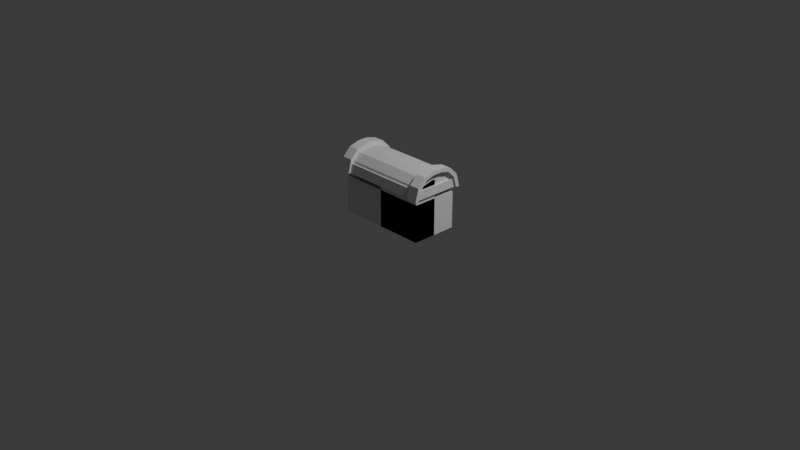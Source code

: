 # Source: Mimic.blend  (saved by Blender 5.0.119; exported with 4.5.12 LTS)
import bpy
from mathutils import Matrix  # noqa: F401  (used for matrix-valued properties, if any)

bpy.ops.wm.read_factory_settings(use_empty=True)
scene = bpy.context.scene
scene.name = 'Scene'

# ---- collections
col_collection = bpy.data.collections.new('Collection'); scene.collection.children.link(col_collection)

# ---- materials (node trees are filled in below, after node groups)
mat_material = bpy.data.materials.new('Material')
mat_material.alpha_threshold = 0.0
mat_material.use_backface_culling_lightprobe_volume = False
mat_material.roughness = 0.5
mat_material.line_color = (0.0, 0.0, 0.0, 1.0)

# ---- material node trees
mat_material.use_nodes = True; mat_material.node_tree.nodes.clear()
_N = mat_material.node_tree.nodes; _L = mat_material.node_tree.links
n0 = _N.new('ShaderNodeOutputMaterial'); n0.name = 'Material Output'; n0.location = (200, 100)
n1 = _N.new('ShaderNodeBsdfPrincipled'); n1.name = 'Principled BSDF'; n1.location = (-200, 100)
_L.new(n1.outputs[0], n0.inputs[0])
n0.is_active_output = True

# ---- world
world_world = bpy.data.worlds.new('World'); scene.world = world_world
world_world.use_nodes = True; world_world.node_tree.nodes.clear()
_N = world_world.node_tree.nodes; _L = world_world.node_tree.links
n0 = _N.new('ShaderNodeOutputWorld'); n0.name = 'World Output'; n0.location = (200, 100)
n1 = _N.new('ShaderNodeBackground'); n1.name = 'Background'; n1.location = (-200, 100)
n1.inputs[0].default_value = (0.05088, 0.05088, 0.05088, 1.0)
_L.new(n1.outputs[0], n0.inputs[0])
n0.is_active_output = True
world_world.color = (0.05088, 0.05088, 0.05088)
world_world.sun_shadow_jitter_overblur = 0.0

# ---- cameras
cam_camera = bpy.data.cameras.new('Camera')
cam_camera.clip_end = 100.0
cam_camera.ortho_scale = 7.314

# ---- lights
light_light = bpy.data.lights.new('Light', 'POINT')
light_light.energy = 1000.0
light_light.shadow_soft_size = 0.1

# ---- meshes
me_cube = bpy.data.meshes.new('Cube')
me_cube.from_pydata([(0.2, -0.25, 0.2), (0.1, -0.25, 0.2), (0.4, -0.25, 0.1), (0.3, -0.25, 0.1), (0.2, -0.25, 0.1), (0.1, -0.25, 0.1), (0.4, -0.25, 0.4), (0.3, -0.25, 0.4), (0.2, -0.25, 0.4), (0.1, -0.25, 0.4), (0.5, -0.25, 0.4), (0.5, -0.25, 4.768e-08), (0.5, -0.15, 0.4), (0.5, -0.25, 0.4), (0.5, -0.05, 0.4), (0.5, -0.25, 0.3), (0.5, -0.25, 0.2), (0.5, -0.25, 0.1), (0.5, -0.15, 0.4), (0.5, -0.05, 0.4), (0.5, -0.05, 4.768e-08), (0.5, -0.15, 4.768e-08), (0.5, -0.15, 0.1), (0.5, -0.05, 0.1), (0.5, -0.15, 0.2), (0.5, -0.05, 0.2), (0.5, -0.15, 0.3), (0.5, -0.05, 0.3), (0.5, -0.05, 0.6), (0.5, -0.2232, 0.5), (0.5, -0.15, 0.5732), (0.5, -0.05, 0.5), (0.5, -0.1248, 0.4748), (0.0, -0.25, 0.4), (0.0, -0.05, 0.6), (0.0, -0.15, 0.5732), (0.0, -0.2232, 0.5), (0.0, -0.25, 4.768e-08), (0.0, -0.25, 0.4), (0.0, -0.25, 0.1), (0.0, -0.25, 0.2), (0.0, -0.25, 0.3), (0.0, -0.15, 4.768e-08), (0.0, -0.05, 4.768e-08), (0.0, -0.15, 0.4), (0.1, -0.05, 0.6), (0.2, -0.05, 0.6), (0.3, -0.05, 0.6), (0.4, -0.05, 0.6), (0.4, -0.25, 0.4), (0.3, -0.25, 0.4), (0.2, -0.25, 0.4), (0.1, -0.25, 0.4), (0.4, -0.15, 0.5732), (0.3, -0.15, 0.5732), (0.2, -0.15, 0.5732), (0.1, -0.15, 0.5732), (0.4, -0.2232, 0.5), (0.3, -0.2232, 0.5), (0.2, -0.2232, 0.5), (0.1, -0.2232, 0.5), (0.3, -0.25, 0.2), (0.4, -0.25, 0.2), (0.1, -0.25, 0.3), (0.2, -0.25, 0.3), (0.3, -0.25, 0.3), (0.4, -0.25, 0.3), (0.1, -0.15, 0.4), (0.2, -0.15, 0.4), (0.3, -0.15, 0.4), (0.4, -0.15, 0.4), (0.4, -0.05, 0.4), (0.4, -0.25, 4.768e-08), (0.3, -0.25, 4.768e-08), (0.2, -0.25, 4.768e-08), (0.1, -0.25, 4.768e-08), (0.4, -0.15, 4.768e-08), (0.3, -0.15, 4.768e-08), (0.2, -0.15, 4.768e-08), (0.1, -0.15, 4.768e-08), (0.4, -0.05, 4.768e-08), (0.3, -0.05, 4.768e-08), (0.2, -0.05, 4.768e-08), (0.1, -0.05, 4.768e-08), (0.0, -0.15, 0.4), (0.4, -0.15, 0.4), (0.3, -0.15, 0.4), (0.2, -0.15, 0.4), (0.1, -0.15, 0.4), (0.4, -0.05, 0.4), (0.5, 0.0, 0.4), (0.5, 0.0, 0.6), (0.5, 0.0, 0.5), (0.0, 0.0, 0.6), (0.4, 0.0, 0.6), (0.3, 0.0, 0.6), (0.2, 0.0, 0.6), (0.1, 0.0, 0.6), (0.4, 0.0, 0.4), (0.5, 0.0, 4.768e-08), (0.5, 0.0, 0.4), (0.5, 0.0, 0.1), (0.5, 0.0, 0.2), (0.5, 0.0, 0.3), (0.0, 0.0, 4.768e-08), (0.1, 0.0, 4.768e-08), (0.2, 0.0, 4.768e-08), (0.3, 0.0, 4.768e-08), (0.4, 0.0, 4.768e-08), (0.4, 0.0, 0.4)], [], [(75, 74, 4, 5), (64, 65, 7, 8), (74, 73, 3, 4), (3, 2, 62, 61), (73, 72, 2, 3), (37, 75, 5, 39), (41, 63, 9, 38), (65, 66, 6, 7), (63, 64, 8, 9), (66, 15, 10, 6), (72, 11, 17, 2), (2, 17, 16, 62), (62, 16, 15, 66), (16, 24, 26, 15), (24, 25, 27, 26), (17, 22, 24, 16), (22, 23, 25, 24), (11, 21, 22, 17), (21, 20, 23, 22), (15, 26, 18, 10), (26, 27, 19, 18), (72, 76, 21, 11), (76, 80, 20, 21), (12, 14, 31, 32), (48, 53, 30, 28), (53, 57, 29, 30), (57, 49, 13, 29), (31, 28, 30, 32), (13, 12, 32, 29), (29, 32, 30), (9, 67, 44, 38), (5, 4, 0, 1), (0, 61, 65, 64), (78, 82, 81, 77), (37, 42, 79, 75), (75, 79, 78, 74), (18, 19, 71, 70), (77, 81, 80, 76), (61, 62, 66, 65), (39, 5, 1, 40), (42, 43, 83, 79), (1, 0, 64, 63), (73, 77, 76, 72), (7, 69, 68, 8), (10, 18, 70, 6), (74, 78, 77, 73), (8, 68, 67, 9), (40, 1, 63, 41), (6, 70, 69, 7), (79, 83, 82, 78), (4, 3, 61, 0), (36, 33, 52, 60), (60, 52, 51, 59), (59, 51, 50, 58), (58, 50, 49, 57), (35, 36, 60, 56), (56, 60, 59, 55), (55, 59, 58, 54), (54, 58, 57, 53), (34, 35, 56, 45), (45, 56, 55, 46), (46, 55, 54, 47), (47, 54, 53, 48), (52, 33, 84, 88), (51, 52, 88, 87), (49, 50, 86, 85), (50, 51, 87, 86), (13, 49, 85, 12), (14, 12, 85, 89), (90, 14, 89, 98), (46, 96, 97, 45), (47, 95, 96, 46), (48, 94, 95, 47), (28, 91, 94, 48), (45, 97, 93, 34), (14, 90, 92, 31), (31, 92, 91, 28), (43, 104, 105, 83), (82, 106, 107, 81), (19, 100, 109, 71), (81, 107, 108, 80), (83, 105, 106, 82), (27, 103, 100, 19), (80, 108, 99, 20), (25, 102, 103, 27), (23, 101, 102, 25), (20, 99, 101, 23)])
_uv = me_cube.uv_layers.new(name='UVMap')
_uv.uv.foreach_set('vector', [0.375, 0.4, 0.375, 0.425, 0.4375, 0.425, 0.4375, 0.4, 0.5625, 0.425, 0.5625, 0.45, 0.625, 0.45, 0.625, 0.425, 0.375, 0.425, 0.375, 0.45, 0.4375, 0.45, 0.4375, 0.425, 0.4375, 0.45, 0.4375, 0.475, 0.5, 0.475, 0.5, 0.45, 0.375, 0.45, 0.375, 0.475, 0.4375, 0.475, 0.4375, 0.45, 0.375, 0.375, 0.375, 0.4, 0.4375, 0.4, 0.4375, 0.375, 0.5625, 0.375, 0.5625, 0.4, 0.625, 0.4, 0.625, 0.375, 0.5625, 0.45, 0.5625, 0.475, 0.625, 0.475, 0.625, 0.45, 0.5625, 0.4, 0.5625, 0.425, 0.625, 0.425, 0.625, 0.4, 0.5625, 0.475, 0.5625, 0.5, 0.625, 0.5, 0.625, 0.475, 0.375, 0.475, 0.375, 0.5, 0.4375, 0.5, 0.4375, 0.475, 0.4375, 0.475, 0.4375, 0.5, 0.5, 0.5, 0.5, 0.475, 0.5, 0.475, 0.5, 0.5, 0.5625, 0.5, 0.5625, 0.475, 0.5, 0.5, 0.5, 0.55, 0.5625, 0.55, 0.5625, 0.5, 0.5, 0.55, 0.5, 0.6, 0.5625, 0.6, 0.5625, 0.55, 0.4375, 0.5, 0.4375, 0.55, 0.5, 0.55, 0.5, 0.5, 0.4375, 0.55, 0.4375, 0.6, 0.5, 0.6, 0.5, 0.55, 0.375, 0.5, 0.375, 0.55, 0.4375, 0.55, 0.4375, 0.5, 0.375, 0.55, 0.375, 0.6, 0.4375, 0.6, 0.4375, 0.55, 0.5625, 0.5, 0.5625, 0.55, 0.625, 0.55, 0.625, 0.5, 0.5625, 0.55, 0.5625, 0.6, 0.625, 0.6, 0.625, 0.55, 0.35, 0.5, 0.35, 0.55, 0.375, 0.55, 0.375, 0.5, 0.35, 0.55, 0.35, 0.6, 0.375, 0.6, 0.375, 0.55, 0.375, 0.55, 0.375, 0.6, 0.5, 0.6, 0.4717, 0.5565, 0.65, 0.6, 0.64, 0.515, 0.6138, 0.5167, 0.625, 0.6, 0.6133, 0.4875, 0.5, 0.4786, 0.5, 0.5045, 0.6138, 0.5167, 0.5, 0.4786, 0.375, 0.475, 0.375, 0.5, 0.5, 0.5045, 0.5, 0.6, 0.625, 0.6, 0.6138, 0.5167, 0.4717, 0.5565, 0.375, 0.5, 0.375, 0.55, 0.4717, 0.5565, 0.5, 0.5045, 0.5, 0.5045, 0.4717, 0.5565, 0.6138, 0.5167, 0.725, 0.5, 0.725, 0.55, 0.75, 0.55, 0.75, 0.5, 0.4375, 0.4, 0.4375, 0.425, 0.5, 0.425, 0.5, 0.4, 0.5, 0.425, 0.5, 0.45, 0.5625, 0.45, 0.5625, 0.425, 0.3, 0.55, 0.3, 0.6, 0.325, 0.6, 0.325, 0.55, 0.25, 0.5, 0.25, 0.55, 0.275, 0.55, 0.275, 0.5, 0.275, 0.5, 0.275, 0.55, 0.3, 0.55, 0.3, 0.5, 0.625, 0.55, 0.625, 0.6, 0.65, 0.6, 0.65, 0.55, 0.325, 0.55, 0.325, 0.6, 0.35, 0.6, 0.35, 0.55, 0.5, 0.45, 0.5, 0.475, 0.5625, 0.475, 0.5625, 0.45, 0.4375, 0.375, 0.4375, 0.4, 0.5, 0.4, 0.5, 0.375, 0.25, 0.55, 0.25, 0.6, 0.275, 0.6, 0.275, 0.55, 0.5, 0.4, 0.5, 0.425, 0.5625, 0.425, 0.5625, 0.4, 0.325, 0.5, 0.325, 0.55, 0.35, 0.55, 0.35, 0.5, 0.675, 0.5, 0.675, 0.55, 0.7, 0.55, 0.7, 0.5, 0.625, 0.5, 0.625, 0.55, 0.65, 0.55, 0.65, 0.5, 0.3, 0.5, 0.3, 0.55, 0.325, 0.55, 0.325, 0.5, 0.7, 0.5, 0.7, 0.55, 0.725, 0.55, 0.725, 0.5, 0.5, 0.375, 0.5, 0.4, 0.5625, 0.4, 0.5625, 0.375, 0.65, 0.5, 0.65, 0.55, 0.675, 0.55, 0.675, 0.5, 0.275, 0.55, 0.275, 0.6, 0.3, 0.6, 0.3, 0.55, 0.4375, 0.425, 0.4375, 0.45, 0.5, 0.45, 0.5, 0.425, 0.5, 0.375, 0.375, 0.375, 0.375, 0.4, 0.5, 0.4009, 0.5, 0.4009, 0.375, 0.4, 0.375, 0.425, 0.5, 0.4268, 0.5, 0.4268, 0.375, 0.425, 0.375, 0.45, 0.5, 0.4527, 0.5, 0.4527, 0.375, 0.45, 0.375, 0.475, 0.5, 0.4786, 0.611, 0.3708, 0.5, 0.375, 0.5, 0.4009, 0.6116, 0.4, 0.6116, 0.4, 0.5, 0.4009, 0.5, 0.4268, 0.6122, 0.4292, 0.6122, 0.4292, 0.5, 0.4268, 0.5, 0.4527, 0.6127, 0.4583, 0.6127, 0.4583, 0.5, 0.4527, 0.5, 0.4786, 0.6133, 0.4875, 0.75, 0.6, 0.7444, 0.5083, 0.7183, 0.51, 0.725, 0.6, 0.725, 0.6, 0.7183, 0.51, 0.6922, 0.5117, 0.7, 0.6, 0.7, 0.6, 0.6922, 0.5117, 0.6661, 0.5133, 0.675, 0.6, 0.675, 0.6, 0.6661, 0.5133, 0.64, 0.515, 0.65, 0.6, 0.375, 0.4, 0.375, 0.375, 0.375, 0.375, 0.375, 0.4, 0.375, 0.425, 0.375, 0.4, 0.375, 0.4, 0.375, 0.425, 0.375, 0.475, 0.375, 0.45, 0.375, 0.45, 0.375, 0.475, 0.375, 0.45, 0.375, 0.425, 0.375, 0.425, 0.375, 0.45, 0.375, 0.5, 0.375, 0.475, 0.375, 0.475, 0.375, 0.5, 0.375, 0.6, 0.375, 0.55, 0.375, 0.55, 0.375, 0.6, 0.375, 0.6, 0.375, 0.6, 0.375, 0.6, 0.375, 0.6, 0.7, 0.6, 0.7, 0.6, 0.725, 0.6, 0.725, 0.6, 0.675, 0.6, 0.675, 0.6, 0.7, 0.6, 0.7, 0.6, 0.65, 0.6, 0.65, 0.6, 0.675, 0.6, 0.675, 0.6, 0.625, 0.6, 0.625, 0.6, 0.65, 0.6, 0.65, 0.6, 0.725, 0.6, 0.725, 0.6, 0.75, 0.6, 0.75, 0.6, 0.375, 0.6, 0.375, 0.6, 0.5, 0.6, 0.5, 0.6, 0.5, 0.6, 0.5, 0.6, 0.625, 0.6, 0.625, 0.6, 0.25, 0.6, 0.25, 0.6, 0.275, 0.6, 0.275, 0.6, 0.3, 0.6, 0.3, 0.6, 0.325, 0.6, 0.325, 0.6, 0.625, 0.6, 0.625, 0.6, 0.65, 0.6, 0.65, 0.6, 0.325, 0.6, 0.325, 0.6, 0.35, 0.6, 0.35, 0.6, 0.275, 0.6, 0.275, 0.6, 0.3, 0.6, 0.3, 0.6, 0.5625, 0.6, 0.5625, 0.6, 0.625, 0.6, 0.625, 0.6, 0.35, 0.6, 0.35, 0.6, 0.375, 0.6, 0.375, 0.6, 0.5, 0.6, 0.5, 0.6, 0.5625, 0.6, 0.5625, 0.6, 0.4375, 0.6, 0.4375, 0.6, 0.5, 0.6, 0.5, 0.6, 0.375, 0.6, 0.375, 0.6, 0.4375, 0.6, 0.4375, 0.6])
me_cube.materials.append(mat_material)
me_cube.use_mirror_vertex_groups = False
me_cube.update()
me_cube_003 = bpy.data.meshes.new('Cube.003')
me_cube_003.from_pydata([(0.2, -0.25, 0.2), (0.1, -0.25, 0.2), (0.4, -0.25, 0.1), (0.3, -0.25, 0.1), (0.2, -0.25, 0.1), (0.1, -0.25, 0.1), (0.4, -0.25, 0.4), (0.3, -0.25, 0.4), (0.2, -0.25, 0.4), (0.1, -0.25, 0.4), (0.5, -0.25, 0.4), (0.5, -0.25, 4.768e-08), (0.425, -0.05, 0.4514), (0.425, 0.0, 0.4514), (0.5198, -0.05, 0.4514), (0.5, -0.25, 0.3), (0.5, -0.25, 0.2), (0.5, -0.25, 0.1), (0.5, -0.15, 0.4), (0.5, -0.05, 0.4), (0.5, -0.05, 4.768e-08), (0.5, -0.15, 4.768e-08), (0.5, -0.15, 0.1), (0.5, -0.05, 0.1), (0.5, -0.15, 0.2), (0.5, -0.05, 0.2), (0.5, -0.15, 0.3), (0.5, -0.05, 0.3), (0.5198, -0.05, 0.5439), (0.5198, 0.0, 0.5439), (0.5198, 0.0, 0.4514), (0.425, -0.2499, 0.549), (0.0, -0.05, 0.6714), (0.0, -0.15, 0.6446), (0.0, -0.2232, 0.5714), (0.0, -0.25, 4.768e-08), (0.0, -0.25, 0.4), (0.0, -0.25, 0.1), (0.0, -0.25, 0.2), (0.0, -0.25, 0.3), (0.0, -0.15, 4.768e-08), (0.0, -0.05, 4.768e-08), (0.0, -0.15, 0.4), (0.5198, -0.2306, 0.5439), (0.5198, -0.2761, 0.4514), (0.5198, -0.2565, 0.4514), (0.3, -0.25, 0.2), (0.4, -0.25, 0.2), (0.1, -0.25, 0.3), (0.2, -0.25, 0.3), (0.3, -0.25, 0.3), (0.4, -0.25, 0.3), (0.1, -0.15, 0.4), (0.2, -0.15, 0.4), (0.3, -0.15, 0.4), (0.4, -0.15, 0.4), (0.4, -0.05, 0.4), (0.4, -0.25, 4.768e-08), (0.3, -0.25, 4.768e-08), (0.2, -0.25, 4.768e-08), (0.1, -0.25, 4.768e-08), (0.4, -0.15, 4.768e-08), (0.3, -0.15, 4.768e-08), (0.2, -0.15, 4.768e-08), (0.1, -0.15, 4.768e-08), (0.4, -0.05, 4.768e-08), (0.3, -0.05, 4.768e-08), (0.2, -0.05, 4.768e-08), (0.1, -0.05, 4.768e-08), (0.425, 0.0, 0.7114), (0.5198, 0.0, 0.7114), (0.425, -0.2565, 0.4514), (0.425, -0.2761, 0.4514), (0.0, 0.0, 0.6714), (0.5198, -0.05525, 0.7114), (0.5, 0.0, 4.768e-08), (0.5, 0.0, 0.4), (0.5, 0.0, 0.1), (0.5, 0.0, 0.2), (0.5, 0.0, 0.3), (0.0, 0.0, 4.768e-08), (0.1, 0.0, 4.768e-08), (0.2, 0.0, 4.768e-08), (0.3, 0.0, 4.768e-08), (0.4, 0.0, 4.768e-08), (0.4, 0.0, 0.4), (0.425, -0.2968, 0.4514), (0.5, -0.15, 0.5439), (0.5198, -0.2968, 0.4514), (0.5, -0.2306, 0.5439), (0.425, -0.2306, 0.5439), (0.5, -0.05, 0.5439), (0.5198, -0.2692, 0.5542), (0.5, -0.05, 0.6714), (0.425, -0.05, 0.6714), (0.5, -0.2232, 0.5714), (0.425, -0.2232, 0.5714), (0.425, -0.15, 0.6446), (0.5, -0.15, 0.6446), (0.5198, -0.2591, 0.5921), (0.0, -0.2306, 0.5439), (0.425, -0.2692, 0.5542), (0.425, -0.2591, 0.5921), (0.425, -0.05527, 0.7114), (0.5198, -0.1707, 0.6805), (0.5, 0.0, 0.5439), (0.425, -0.1707, 0.6805), (0.425, 0.0, 0.6714), (0.5, 0.0, 0.6714), (0.5198, -0.15, 0.4514), (0.5198, -0.15, 0.5439), (0.425, -0.15, 0.4514), (0.425, -0.2411, 0.5818), (0.5198, -0.2232, 0.5714), (0.425, -0.05263, 0.6914), (0.425, -0.1604, 0.6626), (0.5198, -0.05, 0.6714), (0.5198, -0.15, 0.6446), (0.0, -0.2499, 0.549), (0.0, -0.2761, 0.4514), (0.0, -0.2565, 0.4514), (0.5198, 0.0, 0.6714), (0.425, 0.0, 0.6914), (0.54, -0.2306, 0.5439), (0.54, -0.2232, 0.5714), (0.54, -0.05525, 0.7114), (0.54, -0.05263, 0.6914), (0.54, 0.0, 0.6914), (0.54, 0.0, 0.7114), (0.54, -0.2565, 0.4514), (0.54, -0.2499, 0.549), (0.54, -0.2761, 0.4514), (0.54, -0.2411, 0.5818), (0.54, -0.2591, 0.5921), (0.54, -0.1707, 0.6805), (0.54, -0.2692, 0.5542), (0.54, -0.2968, 0.4514), (0.54, -0.1604, 0.6626), (0.54, -0.05, 0.6714), (0.54, -0.15, 0.6446), (0.54, 0.0, 0.6714)], [], [(60, 59, 4, 5), (49, 50, 7, 8), (59, 58, 3, 4), (3, 2, 47, 46), (58, 57, 2, 3), (35, 60, 5, 37), (39, 48, 9, 36), (50, 51, 6, 7), (48, 49, 8, 9), (51, 15, 10, 6), (57, 11, 17, 2), (2, 17, 16, 47), (47, 16, 15, 51), (16, 24, 26, 15), (24, 25, 27, 26), (17, 22, 24, 16), (22, 23, 25, 24), (11, 21, 22, 17), (21, 20, 23, 22), (15, 26, 18, 10), (26, 27, 19, 18), (57, 61, 21, 11), (61, 65, 20, 21), (115, 112, 102, 106), (28, 110, 109, 14), (45, 43, 123, 129), (9, 52, 42, 36), (5, 4, 0, 1), (0, 46, 50, 49), (63, 67, 66, 62), (35, 40, 64, 60), (60, 64, 63, 59), (18, 19, 56, 55), (62, 66, 65, 61), (46, 47, 51, 50), (37, 5, 1, 38), (40, 41, 68, 64), (1, 0, 49, 48), (58, 62, 61, 57), (7, 54, 53, 8), (10, 18, 55, 6), (59, 63, 62, 58), (8, 53, 52, 9), (38, 1, 48, 39), (6, 55, 54, 7), (64, 68, 67, 63), (4, 3, 46, 0), (71, 45, 44, 72), (116, 121, 140, 138), (104, 99, 133, 134), (34, 96, 97, 33), (33, 97, 94, 32), (88, 44, 131, 136), (14, 109, 111, 12), (70, 74, 125, 128), (109, 45, 71, 111), (30, 14, 12, 13), (99, 92, 135, 133), (43, 113, 124, 123), (94, 107, 73, 32), (41, 80, 81, 68), (67, 82, 83, 66), (19, 76, 85, 56), (66, 83, 84, 65), (68, 81, 82, 67), (27, 79, 76, 19), (65, 84, 75, 20), (25, 78, 79, 27), (23, 77, 78, 25), (20, 75, 77, 23), (110, 43, 45, 109), (29, 28, 14, 30), (87, 89, 43, 110), (94, 97, 115, 114), (97, 96, 112, 115), (107, 94, 114, 122), (91, 87, 110, 28), (89, 95, 113, 43), (93, 108, 121, 116), (90, 100, 118, 31), (105, 91, 28, 29), (96, 90, 31, 112), (98, 93, 116, 117), (95, 98, 117, 113), (91, 93, 98, 87), (87, 98, 95, 89), (72, 119, 120, 71), (105, 108, 93, 91), (74, 70, 69, 103), (101, 86, 88, 92), (106, 102, 99, 104), (102, 101, 92, 99), (90, 96, 34, 100), (103, 106, 104, 74), (31, 118, 119, 72), (92, 88, 136, 135), (31, 72, 86, 101), (72, 44, 88, 86), (114, 115, 106, 103), (113, 117, 139, 124), (74, 104, 134, 125), (122, 114, 103, 69), (112, 31, 101, 102), (131, 130, 135, 136), (137, 132, 124, 139), (137, 126, 125, 134), (126, 137, 139, 138), (132, 130, 123, 124), (126, 127, 128, 125), (123, 130, 131, 129), (138, 140, 127, 126), (130, 132, 133, 135), (132, 137, 134, 133), (44, 45, 129, 131), (117, 116, 138, 139)])
_uv = me_cube_003.uv_layers.new(name='UVMap')
_uv.uv.foreach_set('vector', [0.375, 0.4, 0.375, 0.425, 0.4375, 0.425, 0.4375, 0.4, 0.5625, 0.425, 0.5625, 0.45, 0.625, 0.45, 0.625, 0.425, 0.375, 0.425, 0.375, 0.45, 0.4375, 0.45, 0.4375, 0.425, 0.4375, 0.45, 0.4375, 0.475, 0.5, 0.475, 0.5, 0.45, 0.375, 0.45, 0.375, 0.475, 0.4375, 0.475, 0.4375, 0.45, 0.375, 0.375, 0.375, 0.4, 0.4375, 0.4, 0.4375, 0.375, 0.5625, 0.375, 0.5625, 0.4, 0.625, 0.4, 0.625, 0.375, 0.5625, 0.45, 0.5625, 0.475, 0.625, 0.475, 0.625, 0.45, 0.5625, 0.4, 0.5625, 0.425, 0.625, 0.425, 0.625, 0.4, 0.5625, 0.475, 0.5625, 0.5, 0.625, 0.5, 0.625, 0.475, 0.375, 0.475, 0.375, 0.5, 0.4375, 0.5, 0.4375, 0.475, 0.4375, 0.475, 0.4375, 0.5, 0.5, 0.5, 0.5, 0.475, 0.5, 0.475, 0.5, 0.5, 0.5625, 0.5, 0.5625, 0.475, 0.5, 0.5, 0.5, 0.55, 0.5625, 0.55, 0.5625, 0.5, 0.5, 0.55, 0.5, 0.6, 0.5625, 0.6, 0.5625, 0.55, 0.4375, 0.5, 0.4375, 0.55, 0.5, 0.55, 0.5, 0.5, 0.4375, 0.55, 0.4375, 0.6, 0.5, 0.6, 0.5, 0.55, 0.375, 0.5, 0.375, 0.55, 0.4375, 0.55, 0.4375, 0.5, 0.375, 0.55, 0.375, 0.6, 0.4375, 0.6, 0.4375, 0.55, 0.5625, 0.5, 0.5625, 0.55, 0.625, 0.55, 0.625, 0.5, 0.5625, 0.55, 0.5625, 0.6, 0.625, 0.6, 0.625, 0.55, 0.35, 0.5, 0.35, 0.55, 0.375, 0.55, 0.375, 0.5, 0.35, 0.55, 0.35, 0.6, 0.375, 0.6, 0.375, 0.55, 0.6164, 0.5136, 0.5, 0.4993, 0.5, 0.4993, 0.6164, 0.5136, 0.4, 0.6, 0.4026, 0.5462, 0.375, 0.55, 0.375, 0.6, 0.375, 0.5021, 0.4007, 0.5107, 0.4007, 0.5107, 0.375, 0.5021, 0.725, 0.5, 0.725, 0.55, 0.75, 0.55, 0.75, 0.5, 0.4375, 0.4, 0.4375, 0.425, 0.5, 0.425, 0.5, 0.4, 0.5, 0.425, 0.5, 0.45, 0.5625, 0.45, 0.5625, 0.425, 0.3, 0.55, 0.3, 0.6, 0.325, 0.6, 0.325, 0.55, 0.25, 0.5, 0.25, 0.55, 0.275, 0.55, 0.275, 0.5, 0.275, 0.5, 0.275, 0.55, 0.3, 0.55, 0.3, 0.5, 0.625, 0.55, 0.625, 0.6, 0.65, 0.6, 0.65, 0.55, 0.325, 0.55, 0.325, 0.6, 0.35, 0.6, 0.35, 0.55, 0.5, 0.45, 0.5, 0.475, 0.5625, 0.475, 0.5625, 0.45, 0.4375, 0.375, 0.4375, 0.4, 0.5, 0.4, 0.5, 0.375, 0.25, 0.55, 0.25, 0.6, 0.275, 0.6, 0.275, 0.55, 0.5, 0.4, 0.5, 0.425, 0.5625, 0.425, 0.5625, 0.4, 0.325, 0.5, 0.325, 0.55, 0.35, 0.55, 0.35, 0.5, 0.675, 0.5, 0.675, 0.55, 0.7, 0.55, 0.7, 0.5, 0.625, 0.5, 0.625, 0.55, 0.65, 0.55, 0.65, 0.5, 0.3, 0.5, 0.3, 0.55, 0.325, 0.55, 0.325, 0.5, 0.7, 0.5, 0.7, 0.55, 0.725, 0.55, 0.725, 0.5, 0.5, 0.375, 0.5, 0.4, 0.5625, 0.4, 0.5625, 0.375, 0.65, 0.5, 0.65, 0.55, 0.675, 0.55, 0.675, 0.5, 0.275, 0.55, 0.275, 0.6, 0.3, 0.6, 0.3, 0.55, 0.4375, 0.425, 0.4375, 0.45, 0.5, 0.45, 0.5, 0.425, 0.375, 0.495, 0.375, 0.5021, 0.375, 0.5, 0.375, 0.495, 0.6132, 0.6038, 0.6086, 0.6, 0.6086, 0.6, 0.6132, 0.6038, 0.6138, 0.5167, 0.5, 0.5045, 0.5, 0.5045, 0.6138, 0.5167, 0.5, 0.375, 0.5, 0.4993, 0.6164, 0.5136, 0.611, 0.3708, 0.7444, 0.5083, 0.6164, 0.5136, 0.63, 0.6, 0.75, 0.6, 0.375, 0.5, 0.375, 0.5, 0.375, 0.5, 0.375, 0.5, 0.375, 0.6, 0.375, 0.55, 0.375, 0.55, 0.375, 0.6, 0.625, 0.6, 0.625, 0.6, 0.625, 0.6, 0.625, 0.6, 0.375, 0.5, 0.375, 0.5021, 0.375, 0.495, 0.375, 0.495, 0.375, 0.6, 0.375, 0.6, 0.375, 0.6, 0.375, 0.6, 0.5, 0.5045, 0.4612, 0.5031, 0.4612, 0.5031, 0.5, 0.5045, 0.4007, 0.5107, 0.4507, 0.5082, 0.4507, 0.5082, 0.4007, 0.5107, 0.63, 0.6, 0.63, 0.6, 0.75, 0.6, 0.75, 0.6, 0.25, 0.6, 0.25, 0.6, 0.275, 0.6, 0.275, 0.6, 0.3, 0.6, 0.3, 0.6, 0.325, 0.6, 0.325, 0.6, 0.625, 0.6, 0.625, 0.6, 0.65, 0.6, 0.65, 0.6, 0.325, 0.6, 0.325, 0.6, 0.35, 0.6, 0.35, 0.6, 0.275, 0.6, 0.275, 0.6, 0.3, 0.6, 0.3, 0.6, 0.5625, 0.6, 0.5625, 0.6, 0.625, 0.6, 0.625, 0.6, 0.35, 0.6, 0.35, 0.6, 0.375, 0.6, 0.375, 0.6, 0.5, 0.6, 0.5, 0.6, 0.5625, 0.6, 0.5625, 0.6, 0.4375, 0.6, 0.4375, 0.6, 0.5, 0.6, 0.5, 0.6, 0.375, 0.6, 0.375, 0.6, 0.4375, 0.6, 0.4375, 0.6, 0.4026, 0.5462, 0.4007, 0.5107, 0.375, 0.5021, 0.375, 0.55, 0.4, 0.6, 0.4, 0.6, 0.375, 0.6, 0.375, 0.6, 0.4026, 0.5462, 0.4007, 0.5107, 0.4007, 0.5107, 0.4026, 0.5462, 0.63, 0.6, 0.6164, 0.5136, 0.6164, 0.5136, 0.63, 0.6, 0.6164, 0.5136, 0.5, 0.4993, 0.5, 0.4993, 0.6164, 0.5136, 0.63, 0.6, 0.63, 0.6, 0.63, 0.6, 0.63, 0.6, 0.4, 0.6, 0.4026, 0.5462, 0.4026, 0.5462, 0.4, 0.6, 0.4007, 0.5107, 0.5185, 0.5133, 0.4507, 0.5082, 0.4007, 0.5107, 0.5976, 0.6, 0.5977, 0.6, 0.6086, 0.6, 0.6132, 0.6038, 0.3991, 0.4958, 0.3991, 0.375, 0.3991, 0.375, 0.3991, 0.4958, 0.4, 0.6, 0.4, 0.6, 0.4, 0.6, 0.4, 0.6, 0.5, 0.4993, 0.3991, 0.4958, 0.3991, 0.4958, 0.5, 0.4993, 0.5834, 0.5209, 0.5976, 0.6, 0.6132, 0.6038, 0.5997, 0.5152, 0.5185, 0.5133, 0.5834, 0.5209, 0.5997, 0.5152, 0.4507, 0.5082, 0.4, 0.6, 0.5976, 0.6, 0.5834, 0.5209, 0.4026, 0.5462, 0.4026, 0.5462, 0.5834, 0.5209, 0.5185, 0.5133, 0.4007, 0.5107, 0.375, 0.495, 0.375, 0.375, 0.375, 0.375, 0.375, 0.495, 0.4, 0.6, 0.5977, 0.6, 0.5976, 0.6, 0.4, 0.6, 0.625, 0.6, 0.625, 0.6, 0.63, 0.6, 0.63, 0.6, 0.3991, 0.4958, 0.375, 0.495, 0.375, 0.5, 0.4612, 0.5031, 0.6164, 0.5136, 0.5, 0.4993, 0.5, 0.5045, 0.6138, 0.5167, 0.5, 0.4993, 0.3991, 0.4958, 0.4612, 0.5031, 0.5, 0.5045, 0.3991, 0.4958, 0.5, 0.4993, 0.5, 0.375, 0.3991, 0.375, 0.63, 0.6, 0.6164, 0.5136, 0.6138, 0.5167, 0.625, 0.6, 0.3991, 0.4958, 0.3991, 0.375, 0.375, 0.375, 0.375, 0.495, 0.4612, 0.5031, 0.375, 0.5, 0.375, 0.5, 0.4612, 0.5031, 0.3991, 0.4958, 0.375, 0.495, 0.375, 0.495, 0.3991, 0.4958, 0.375, 0.495, 0.375, 0.5, 0.375, 0.5, 0.375, 0.495, 0.63, 0.6, 0.6164, 0.5136, 0.6164, 0.5136, 0.63, 0.6, 0.4507, 0.5082, 0.5997, 0.5152, 0.5997, 0.5152, 0.4507, 0.5082, 0.625, 0.6, 0.6138, 0.5167, 0.6138, 0.5167, 0.625, 0.6, 0.63, 0.6, 0.63, 0.6, 0.63, 0.6, 0.63, 0.6, 0.5, 0.4993, 0.3991, 0.4958, 0.3991, 0.4958, 0.5, 0.4993, 0.375, 0.5, 0.4612, 0.5031, 0.4612, 0.5031, 0.375, 0.5, 0.6138, 0.5167, 0.5, 0.5045, 0.4507, 0.5082, 0.5997, 0.5152, 0.6138, 0.5167, 0.625, 0.6, 0.625, 0.6, 0.6138, 0.5167, 0.625, 0.6, 0.6138, 0.5167, 0.5997, 0.5152, 0.6132, 0.6038, 0.5, 0.5045, 0.4612, 0.5031, 0.4007, 0.5107, 0.4507, 0.5082, 0.625, 0.6, 0.625, 0.6, 0.625, 0.6, 0.625, 0.6, 0.4007, 0.5107, 0.4612, 0.5031, 0.375, 0.5, 0.375, 0.5021, 0.6132, 0.6038, 0.6086, 0.6, 0.625, 0.6, 0.625, 0.6, 0.4612, 0.5031, 0.5, 0.5045, 0.5, 0.5045, 0.4612, 0.5031, 0.5, 0.5045, 0.6138, 0.5167, 0.6138, 0.5167, 0.5, 0.5045, 0.375, 0.5, 0.375, 0.5021, 0.375, 0.5021, 0.375, 0.5, 0.5997, 0.5152, 0.6132, 0.6038, 0.6132, 0.6038, 0.5997, 0.5152])
me_cube_003.materials.append(mat_material)
me_cube_003.use_mirror_vertex_groups = False
me_cube_003.update()

# ---- objects
ob_cube = bpy.data.objects.new('Cube', me_cube)
ob_light = bpy.data.objects.new('Light', light_light)
ob_camera = bpy.data.objects.new('Camera', cam_camera)
ob_cube_001 = bpy.data.objects.new('Cube.001', me_cube_003)

# ---- transforms, parenting, visibility, modifiers, constraints
ob_cube.location = (0.0, 0.0, 0.0)
ob_cube.lock_rotations_4d = False
ob_cube.empty_display_type = 'ARROWS'
ob_cube.lineart.crease_threshold = 0.0
ob_light.location = (4.076, 1.005, 5.904)
ob_light.rotation_euler = (0.6503, 0.05522, 1.866)
ob_light.lock_rotations_4d = False
ob_light.empty_display_type = 'ARROWS'
ob_light.color = (0.0, 0.0, 0.0, 0.0)
ob_light.lineart.crease_threshold = 0.0
ob_camera.location = (7.359, -6.926, 4.958)
ob_camera.rotation_euler = (1.109, 0.0, 0.8149)
ob_camera.lock_rotations_4d = False
ob_camera.empty_display_type = 'ARROWS'
ob_camera.color = (0.0, 0.0, 0.0, 0.0)
ob_camera.display_type = 'WIRE'
ob_camera.lineart.crease_threshold = 0.0
ob_cube_001.location = (0.0, 0.0, 0.0)
ob_cube_001.lock_rotations_4d = False
ob_cube_001.empty_display_type = 'ARROWS'
ob_cube_001.lineart.crease_threshold = 0.0
_m = ob_cube_001.modifiers.new('Mirror', 'MIRROR')
_m.use_axis = (True, True, False)
_m.use_clip = True

# ---- collection membership
col_collection.objects.link(ob_cube)
col_collection.objects.link(ob_light)
col_collection.objects.link(ob_camera)
col_collection.objects.link(ob_cube_001)

# ---- scene / render settings (as saved in the file)
scene.camera = ob_camera
scene.frame_start = 1; scene.frame_end = 250; scene.frame_set(1)
scene.render.engine = 'BLENDER_EEVEE_NEXT'
scene.render.bake_bias = 0.0
scene.render.bake_samples = 0
scene.cycles.sampling_pattern = 'TABULATED_SOBOL'
scene.eevee.use_volume_custom_range = False
bpy.context.view_layer.update()
